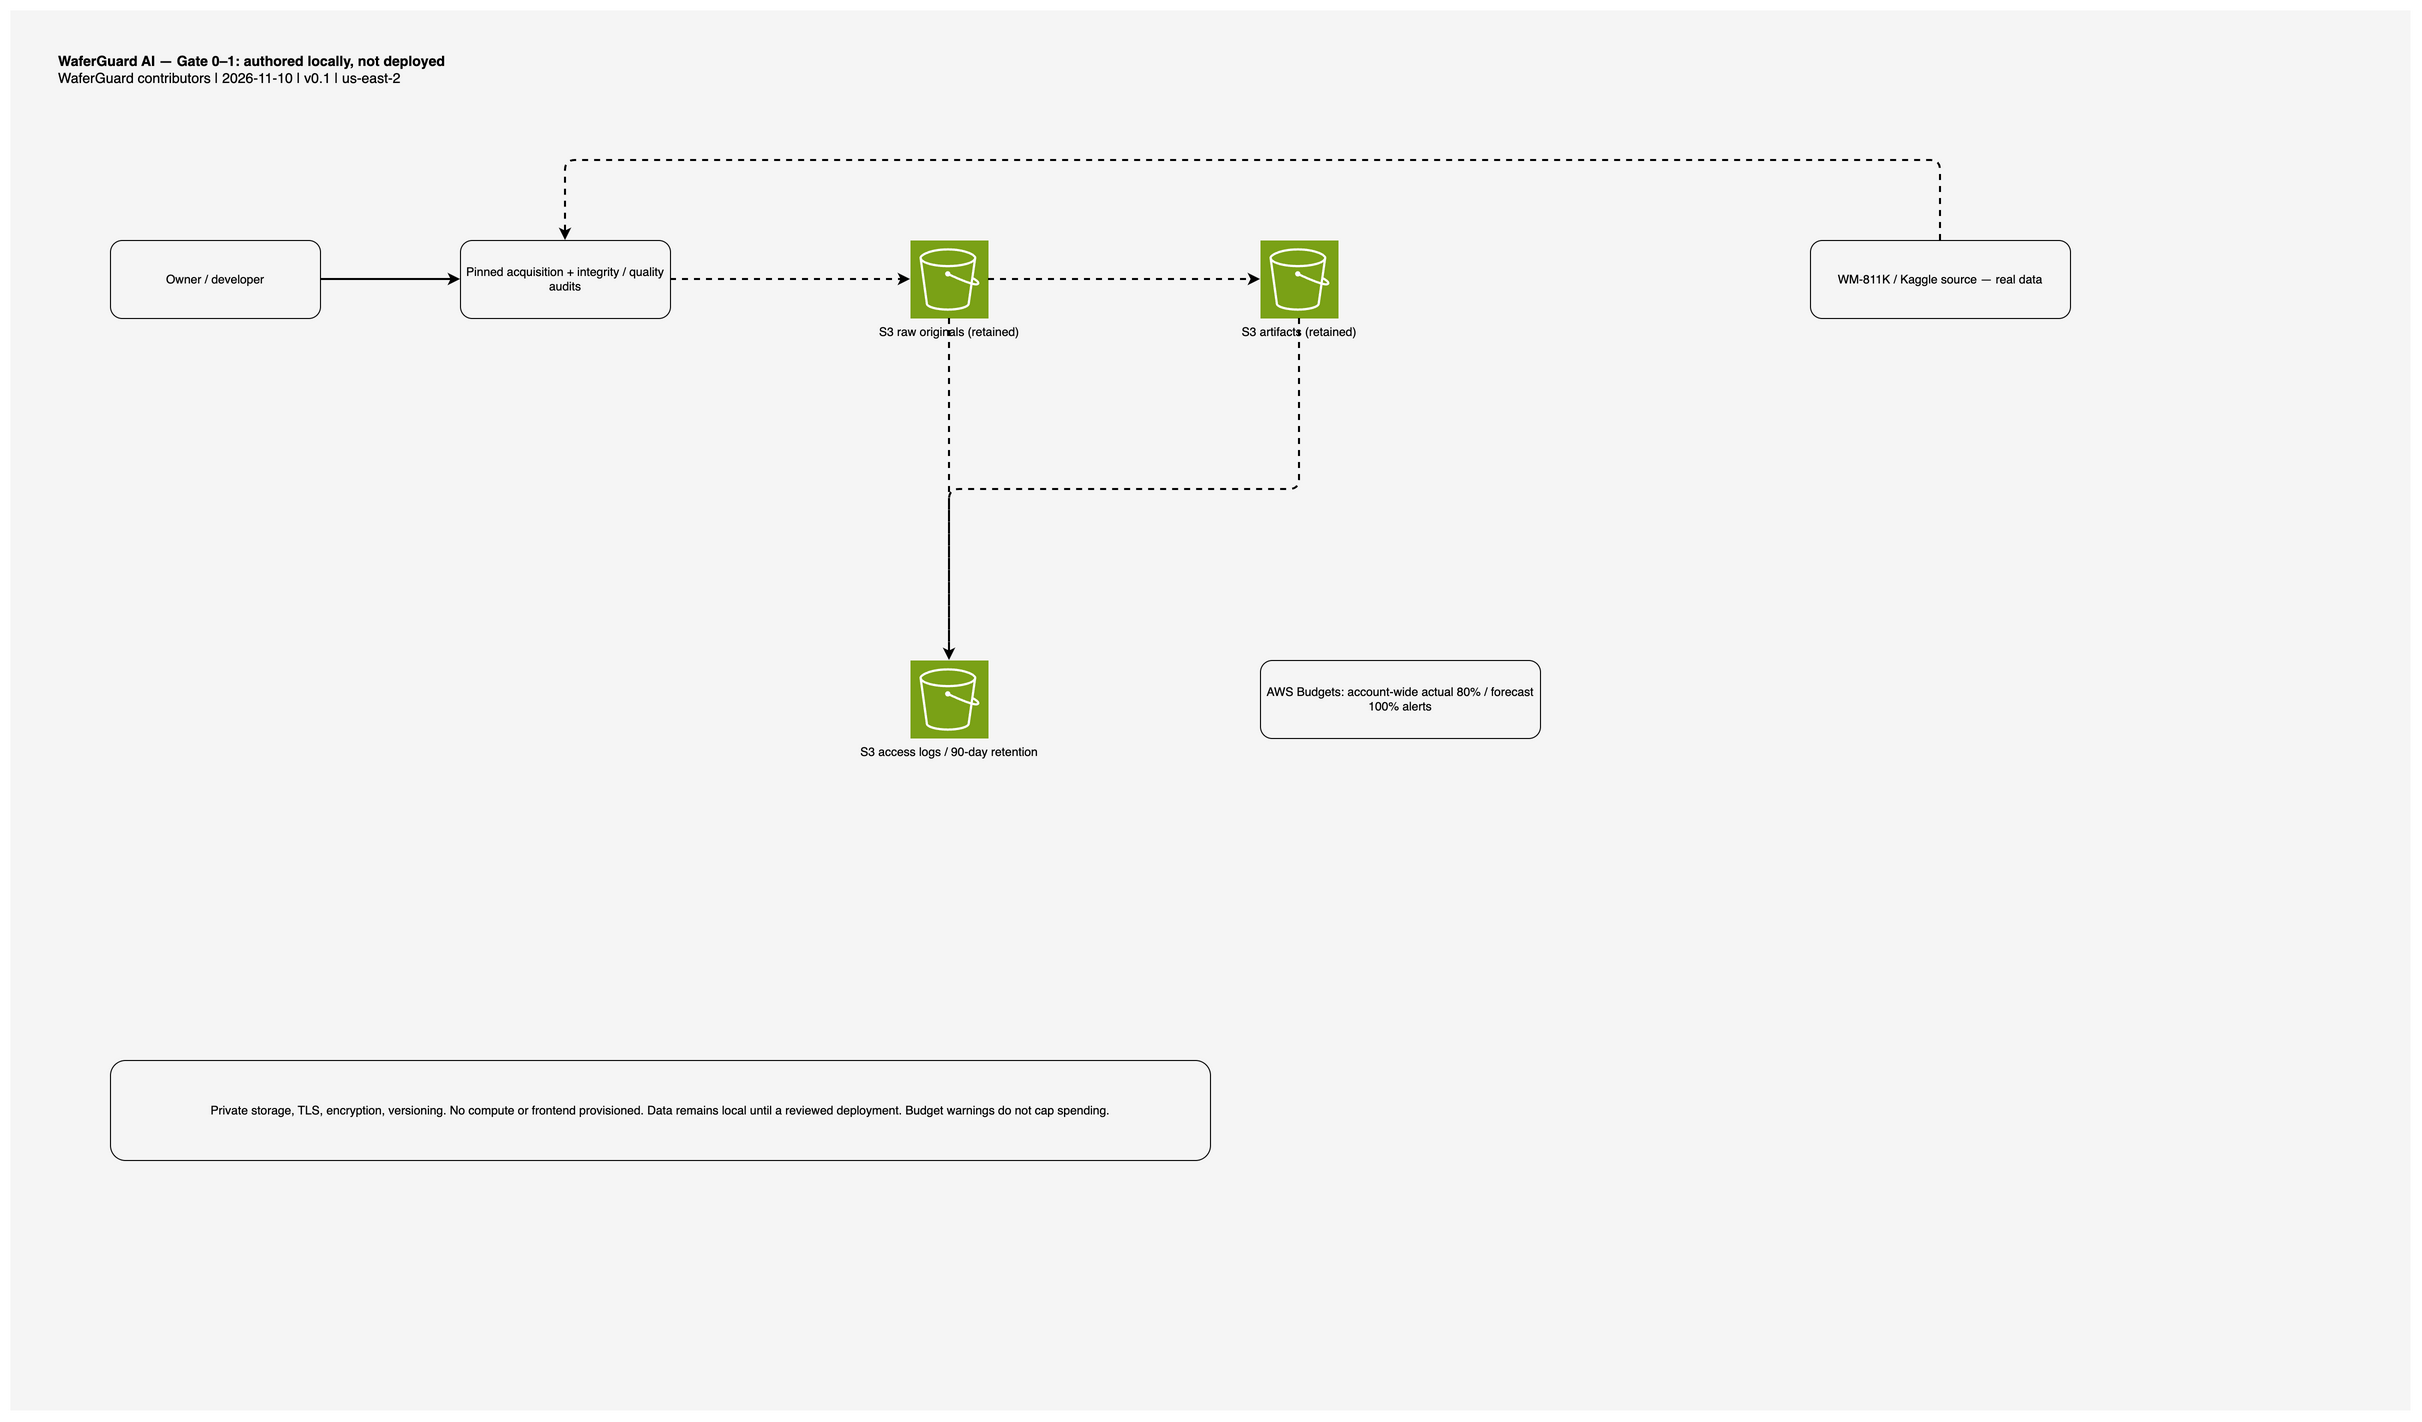

The diagram above was exported from draw.io. Its source (the exported page's mxGraphModel, read from the mxfile embedded in the PNG):
<mxGraphModel dx="2800" dy="1600" grid="1" page="1" pageWidth="2400" pageHeight="1400">
  <root>
    <mxCell id="0" />
    <mxCell id="1" parent="0" />
    <mxCell id="background" value="" style="fillColor=#F5F5F5;strokeColor=none;" vertex="1" parent="1">
      <mxGeometry as="geometry" x="0" y="0" width="2400" height="1400" />
    </mxCell>
    <mxCell id="title" value="&lt;b&gt;WaferGuard AI — Gate 0–1: authored locally, not deployed&lt;/b&gt;&lt;br&gt;WaferGuard contributors | 2026-11-10 | v0.1 | us-east-2" style="text;html=1;align=left;verticalAlign=top;whiteSpace=wrap;rounded=0;fontSize=14;spacing=8;" vertex="1" parent="1">
      <mxGeometry as="geometry" x="40" y="30" width="1000" height="60" />
    </mxCell>
    <mxCell id="owner" value="Owner / developer" style="rounded=1;whiteSpace=wrap;html=1;fontSize=12;fillColor=none;" vertex="1" parent="1">
      <mxGeometry as="geometry" x="100" y="230" width="210" height="78" />
    </mxCell>
    <mxCell id="tools" value="Pinned acquisition + integrity / quality audits" style="rounded=1;whiteSpace=wrap;html=1;fontSize=12;fillColor=none;" vertex="1" parent="1">
      <mxGeometry as="geometry" x="450" y="230" width="210" height="78" />
    </mxCell>
    <mxCell id="raw" value="S3 raw originals (retained)" style="shape=mxgraph.aws4.resourceIcon;resIcon=mxgraph.aws4.s3;fillColor=#7AA116;strokeColor=#ffffff;sketch=0;fontSize=12;verticalLabelPosition=bottom;verticalAlign=top;align=center;" vertex="1" parent="1">
      <mxGeometry as="geometry" x="900" y="230" width="78" height="78" />
    </mxCell>
    <mxCell id="artifacts" value="S3 artifacts (retained)" style="shape=mxgraph.aws4.resourceIcon;resIcon=mxgraph.aws4.s3;fillColor=#7AA116;strokeColor=#ffffff;sketch=0;fontSize=12;verticalLabelPosition=bottom;verticalAlign=top;align=center;" vertex="1" parent="1">
      <mxGeometry as="geometry" x="1250" y="230" width="78" height="78" />
    </mxCell>
    <mxCell id="source" value="WM-811K / Kaggle source — real data" style="rounded=1;whiteSpace=wrap;html=1;fontSize=12;fillColor=none;" vertex="1" parent="1">
      <mxGeometry as="geometry" x="1800" y="230" width="260" height="78" />
    </mxCell>
    <mxCell id="logs" value="S3 access logs / 90-day retention" style="shape=mxgraph.aws4.resourceIcon;resIcon=mxgraph.aws4.s3;fillColor=#7AA116;strokeColor=#ffffff;sketch=0;fontSize=12;verticalLabelPosition=bottom;verticalAlign=top;align=center;" vertex="1" parent="1">
      <mxGeometry as="geometry" x="900" y="650" width="78" height="78" />
    </mxCell>
    <mxCell id="budget" value="AWS Budgets: account-wide actual 80% / forecast 100% alerts" style="rounded=1;whiteSpace=wrap;html=1;fontSize=12;fillColor=none;" vertex="1" parent="1">
      <mxGeometry as="geometry" x="1250" y="650" width="280" height="78" />
    </mxCell>
    <mxCell id="note" value="Private storage, TLS, encryption, versioning. No compute or frontend provisioned. Data remains local until a reviewed deployment. Budget warnings do not cap spending." style="rounded=1;whiteSpace=wrap;html=1;fontSize=12;fillColor=none;" vertex="1" parent="1">
      <mxGeometry as="geometry" x="100" y="1050" width="1100" height="100" />
    </mxCell>
    <mxCell id="owner-tools" source="owner" target="tools" edge="1" parent="1" style="edgeStyle=orthogonalEdgeStyle;rounded=1;orthogonalLoop=1;jettySize=auto;html=1;strokeWidth=2;exitX=1;exitY=0.5;exitDx=0;exitDy=0;entryX=0;entryY=0.5;entryDx=0;entryDy=0;">
      <mxGeometry as="geometry" relative="1" />
    </mxCell>
    <mxCell id="tools-raw" source="tools" target="raw" edge="1" parent="1" style="edgeStyle=orthogonalEdgeStyle;rounded=1;orthogonalLoop=1;jettySize=auto;html=1;strokeWidth=2;exitX=1;exitY=0.5;exitDx=0;exitDy=0;entryX=0;entryY=0.5;entryDx=0;entryDy=0;dashed=1;">
      <mxGeometry as="geometry" relative="1" />
    </mxCell>
    <mxCell id="raw-artifacts" source="raw" target="artifacts" edge="1" parent="1" style="edgeStyle=orthogonalEdgeStyle;rounded=1;orthogonalLoop=1;jettySize=auto;html=1;strokeWidth=2;exitX=1;exitY=0.5;exitDx=0;exitDy=0;entryX=0;entryY=0.5;entryDx=0;entryDy=0;dashed=1;">
      <mxGeometry as="geometry" relative="1" />
    </mxCell>
    <mxCell id="source-tools" source="source" target="tools" edge="1" parent="1" style="edgeStyle=orthogonalEdgeStyle;rounded=1;orthogonalLoop=1;jettySize=auto;html=1;strokeWidth=2;exitX=0.5;exitY=0;exitDx=0;exitDy=0;entryX=0.5;entryY=0;entryDx=0;entryDy=0;dashed=1;">
      <mxGeometry as="geometry" relative="1">
        <Array as="points">
          <mxPoint x="1930" y="150" />
          <mxPoint x="555" y="150" />
        </Array>
      </mxGeometry>
    </mxCell>
    <mxCell id="raw-logs" source="raw" target="logs" edge="1" parent="1" style="edgeStyle=orthogonalEdgeStyle;rounded=1;orthogonalLoop=1;jettySize=auto;html=1;strokeWidth=2;exitX=0.5;exitY=1;exitDx=0;exitDy=0;entryX=0.5;entryY=0;entryDx=0;entryDy=0;dashed=1;">
      <mxGeometry as="geometry" relative="1" />
    </mxCell>
    <mxCell id="artifacts-logs" source="artifacts" target="logs" edge="1" parent="1" style="edgeStyle=orthogonalEdgeStyle;rounded=1;orthogonalLoop=1;jettySize=auto;html=1;strokeWidth=2;exitX=0.5;exitY=1;exitDx=0;exitDy=0;entryX=0.5;entryY=0;entryDx=0;entryDy=0;dashed=1;">
      <mxGeometry as="geometry" relative="1" />
    </mxCell>
  </root>
</mxGraphModel>